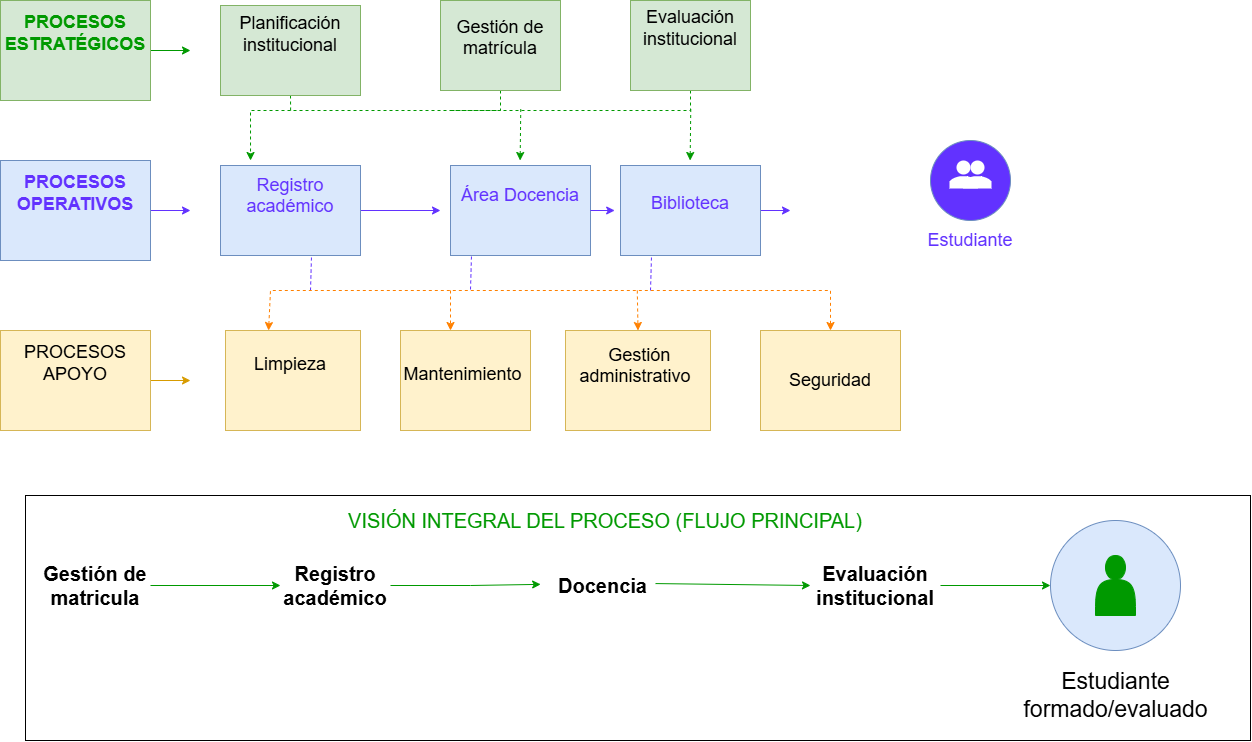

The diagram above was exported from draw.io. Its source (the exported page's mxGraphModel, read from the mxfile embedded in the PNG):
<mxGraphModel dx="1420" dy="780" grid="1" gridSize="10" guides="1" tooltips="1" connect="1" arrows="1" fold="1" page="1" pageScale="1" pageWidth="850" pageHeight="1100" math="0" shadow="0">
  <root>
    <mxCell id="0" />
    <mxCell id="1" parent="0" />
    <mxCell id="LAEt3wq8pqa9Xel9msmB-1" edge="1" parent="1" source="ASXMriVoXA8d6orgYPPE-1" style="edgeStyle=orthogonalEdgeStyle;rounded=0;orthogonalLoop=1;jettySize=auto;html=1;exitX=1;exitY=0.5;exitDx=0;exitDy=0;strokeColor=#009900;">
      <mxGeometry relative="1" as="geometry">
        <mxPoint x="200" y="80" as="targetPoint" />
      </mxGeometry>
    </mxCell>
    <mxCell id="ASXMriVoXA8d6orgYPPE-1" parent="1" style="rounded=0;whiteSpace=wrap;html=1;fillColor=#d5e8d4;strokeColor=#82b366;" value="&lt;font style=&quot;color: rgb(0, 153, 0); font-size: 18px;&quot;&gt;&lt;b&gt;PROCESOS ESTRATÉGICOS&lt;/b&gt;&lt;/font&gt;&lt;div&gt;&lt;b&gt;&lt;font size=&quot;3&quot;&gt;&lt;br&gt;&lt;/font&gt;&lt;/b&gt;&lt;/div&gt;&lt;div&gt;&lt;br&gt;&lt;/div&gt;" vertex="1">
      <mxGeometry height="100" width="150" x="10" y="30" as="geometry" />
    </mxCell>
    <mxCell id="LAEt3wq8pqa9Xel9msmB-13" edge="1" parent="1" source="LAEt3wq8pqa9Xel9msmB-2" style="edgeStyle=orthogonalEdgeStyle;rounded=0;orthogonalLoop=1;jettySize=auto;html=1;exitX=0.5;exitY=1;exitDx=0;exitDy=0;endArrow=none;endFill=0;strokeColor=#009900;dashed=1;">
      <mxGeometry relative="1" as="geometry">
        <mxPoint x="300.1111111111111" y="140" as="targetPoint" />
      </mxGeometry>
    </mxCell>
    <mxCell id="LAEt3wq8pqa9Xel9msmB-2" parent="1" style="rounded=0;whiteSpace=wrap;html=1;fillColor=#d5e8d4;strokeColor=#82b366;" value="&lt;font style=&quot;font-size: 18px;&quot;&gt;Planificación institucional&lt;/font&gt;&lt;div&gt;&lt;span style=&quot;font-size: 14px;&quot;&gt;&lt;br&gt;&lt;/span&gt;&lt;div&gt;&lt;br&gt;&lt;/div&gt;&lt;/div&gt;" vertex="1">
      <mxGeometry height="90" width="140" x="230" y="35" as="geometry" />
    </mxCell>
    <mxCell id="LAEt3wq8pqa9Xel9msmB-14" edge="1" parent="1" source="LAEt3wq8pqa9Xel9msmB-3" style="edgeStyle=orthogonalEdgeStyle;rounded=0;orthogonalLoop=1;jettySize=auto;html=1;exitX=0.5;exitY=1;exitDx=0;exitDy=0;endArrow=none;endFill=0;strokeColor=#009900;dashed=1;">
      <mxGeometry relative="1" as="geometry">
        <mxPoint x="460.1111111111111" y="140" as="targetPoint" />
      </mxGeometry>
    </mxCell>
    <mxCell id="LAEt3wq8pqa9Xel9msmB-3" parent="1" style="rounded=0;whiteSpace=wrap;html=1;fillColor=#d5e8d4;strokeColor=#82b366;" value="&lt;font style=&quot;font-size: 18px;&quot;&gt;Gestión de matrícula&lt;/font&gt;&lt;div&gt;&lt;br&gt;&lt;/div&gt;" vertex="1">
      <mxGeometry height="90" width="120" x="450" y="30" as="geometry" />
    </mxCell>
    <mxCell id="LAEt3wq8pqa9Xel9msmB-19" edge="1" parent="1" style="edgeStyle=orthogonalEdgeStyle;rounded=0;orthogonalLoop=1;jettySize=auto;html=1;entryX=0.374;entryY=-0.053;entryDx=0;entryDy=0;entryPerimeter=0;dashed=1;strokeColor=#009900;">
      <mxGeometry relative="1" as="geometry">
        <Array as="points">
          <mxPoint x="259.67" y="140" />
        </Array>
        <mxPoint x="700" y="120" as="sourcePoint" />
        <mxPoint x="260.0299999999999" y="190.00000000000003" as="targetPoint" />
      </mxGeometry>
    </mxCell>
    <mxCell id="F6pwesU0Jh8V0lqv9agH-8" edge="1" parent="1" source="F6pwesU0Jh8V0lqv9agH-1" style="edgeStyle=orthogonalEdgeStyle;rounded=0;orthogonalLoop=1;jettySize=auto;html=1;exitX=1;exitY=0.5;exitDx=0;exitDy=0;fillColor=#ffe6cc;strokeColor=#d79b00;">
      <mxGeometry relative="1" as="geometry">
        <mxPoint x="200" y="410" as="targetPoint" />
      </mxGeometry>
    </mxCell>
    <mxCell id="F6pwesU0Jh8V0lqv9agH-1" parent="1" style="rounded=0;whiteSpace=wrap;html=1;fillColor=#fff2cc;strokeColor=#d6b656;" value="&lt;font style=&quot;color: rgb(0, 0, 0); font-size: 18px;&quot;&gt;PROCESOS APOYO&lt;/font&gt;&lt;div&gt;&lt;font style=&quot;color: rgb(255, 181, 112);&quot; size=&quot;3&quot;&gt;&lt;br&gt;&lt;/font&gt;&lt;/div&gt;&lt;div&gt;&lt;br&gt;&lt;/div&gt;" vertex="1">
      <mxGeometry height="100" width="150" x="10" y="360" as="geometry" />
    </mxCell>
    <mxCell id="F6pwesU0Jh8V0lqv9agH-2" parent="1" style="rounded=0;whiteSpace=wrap;html=1;fillColor=#fff2cc;strokeColor=#d6b656;" value="&lt;font style=&quot;font-size: 18px;&quot;&gt;Limpieza&amp;nbsp;&lt;/font&gt;&lt;div&gt;&lt;font style=&quot;font-size: 14px;&quot;&gt;&lt;br&gt;&lt;/font&gt;&lt;/div&gt;&lt;div&gt;&lt;br&gt;&lt;/div&gt;" vertex="1">
      <mxGeometry height="100" width="135" x="235" y="360" as="geometry" />
    </mxCell>
    <mxCell id="F6pwesU0Jh8V0lqv9agH-9" parent="1" style="rounded=0;whiteSpace=wrap;html=1;fillColor=#fff2cc;strokeColor=#d6b656;" value="&lt;div&gt;&lt;span style=&quot;font-size: 14px;&quot;&gt;&lt;br&gt;&lt;/span&gt;&lt;/div&gt;&lt;div&gt;&lt;font style=&quot;font-size: 18px;&quot;&gt;Mantenimiento&amp;nbsp;&lt;/font&gt;&lt;/div&gt;&lt;div&gt;&lt;font style=&quot;font-size: 12px;&quot;&gt;&lt;br&gt;&lt;/font&gt;&lt;/div&gt;&lt;div&gt;&lt;br&gt;&lt;/div&gt;" vertex="1">
      <mxGeometry height="100" width="130" x="410" y="360" as="geometry" />
    </mxCell>
    <mxCell id="F6pwesU0Jh8V0lqv9agH-10" parent="1" style="rounded=0;whiteSpace=wrap;html=1;fillColor=#fff2cc;strokeColor=#d6b656;" value="&lt;div&gt;&lt;span style=&quot;background-color: transparent; color: light-dark(rgb(0, 0, 0), rgb(255, 255, 255));&quot;&gt;&lt;b&gt;&amp;nbsp;&lt;/b&gt;&lt;font style=&quot;font-size: 18px;&quot;&gt;Gestión administrativo&amp;nbsp;&lt;/font&gt;&lt;/span&gt;&lt;/div&gt;&lt;div&gt;&lt;font style=&quot;font-size: 12px;&quot;&gt;&lt;br&gt;&lt;/font&gt;&lt;/div&gt;&lt;div&gt;&lt;br&gt;&lt;/div&gt;" vertex="1">
      <mxGeometry height="100" width="145" x="575" y="360" as="geometry" />
    </mxCell>
    <mxCell id="F6pwesU0Jh8V0lqv9agH-12" parent="1" style="rounded=0;whiteSpace=wrap;html=1;fillColor=#fff2cc;strokeColor=#d6b656;" value="&lt;br&gt;&lt;div&gt;&lt;font style=&quot;font-size: 18px;&quot;&gt;Seguridad&lt;/font&gt;&lt;/div&gt;&lt;div&gt;&lt;br&gt;&lt;/div&gt;" vertex="1">
      <mxGeometry height="100" width="140" x="770" y="360" as="geometry" />
    </mxCell>
    <mxCell id="LAEt3wq8pqa9Xel9msmB-10" edge="1" parent="1" source="LAEt3wq8pqa9Xel9msmB-9" style="edgeStyle=orthogonalEdgeStyle;rounded=0;orthogonalLoop=1;jettySize=auto;html=1;exitX=1;exitY=0.5;exitDx=0;exitDy=0;strokeColor=#6232FF;">
      <mxGeometry relative="1" as="geometry">
        <mxPoint x="200" y="240" as="targetPoint" />
      </mxGeometry>
    </mxCell>
    <mxCell id="LAEt3wq8pqa9Xel9msmB-9" parent="1" style="rounded=0;whiteSpace=wrap;html=1;fillColor=#dae8fc;strokeColor=#6c8ebf;" value="&lt;font style=&quot;color: rgb(98, 50, 255); font-size: 18px;&quot;&gt;&lt;b&gt;PROCESOS OPERATIVOS&lt;/b&gt;&lt;/font&gt;&lt;div&gt;&lt;font style=&quot;color: rgb(98, 50, 255);&quot; size=&quot;3&quot;&gt;&lt;b&gt;&lt;br&gt;&lt;/b&gt;&lt;/font&gt;&lt;/div&gt;&lt;div&gt;&lt;br&gt;&lt;/div&gt;" vertex="1">
      <mxGeometry height="100" width="150" x="10" y="190" as="geometry" />
    </mxCell>
    <mxCell id="LAEt3wq8pqa9Xel9msmB-24" edge="1" parent="1" source="LAEt3wq8pqa9Xel9msmB-11" style="edgeStyle=orthogonalEdgeStyle;rounded=0;orthogonalLoop=1;jettySize=auto;html=1;exitX=1;exitY=0.5;exitDx=0;exitDy=0;strokeColor=#6232FF;">
      <mxGeometry relative="1" as="geometry">
        <mxPoint x="450" y="240" as="targetPoint" />
      </mxGeometry>
    </mxCell>
    <mxCell id="LAEt3wq8pqa9Xel9msmB-11" parent="1" style="rounded=0;whiteSpace=wrap;html=1;fillColor=#dae8fc;strokeColor=#6c8ebf;" value="&lt;font style=&quot;color: rgb(98, 50, 255); font-size: 18px;&quot;&gt;Registro académico&lt;/font&gt;&lt;div&gt;&lt;font style=&quot;color: rgb(98, 50, 255);&quot;&gt;&lt;br&gt;&lt;/font&gt;&lt;/div&gt;&lt;div&gt;&lt;br&gt;&lt;/div&gt;" vertex="1">
      <mxGeometry height="90" width="140" x="230" y="195" as="geometry" />
    </mxCell>
    <mxCell id="F6pwesU0Jh8V0lqv9agH-13" parent="1" style="rounded=0;whiteSpace=wrap;html=1;fillColor=#dae8fc;strokeColor=#6c8ebf;" value="&lt;font style=&quot;color: rgb(98, 50, 255); font-size: 18px;&quot;&gt;Área Docencia&lt;/font&gt;&lt;div&gt;&lt;font style=&quot;color: rgb(98, 50, 255);&quot;&gt;&lt;br&gt;&lt;/font&gt;&lt;/div&gt;&lt;div&gt;&lt;br&gt;&lt;/div&gt;" vertex="1">
      <mxGeometry height="90" width="140" x="460" y="195" as="geometry" />
    </mxCell>
    <mxCell id="LAEt3wq8pqa9Xel9msmB-27" edge="1" parent="1" source="F6pwesU0Jh8V0lqv9agH-14" style="edgeStyle=orthogonalEdgeStyle;rounded=0;orthogonalLoop=1;jettySize=auto;html=1;exitX=1;exitY=0.5;exitDx=0;exitDy=0;strokeColor=#6232FF;">
      <mxGeometry relative="1" as="geometry">
        <mxPoint x="800" y="240.45454545454538" as="targetPoint" />
      </mxGeometry>
    </mxCell>
    <mxCell id="F6pwesU0Jh8V0lqv9agH-14" parent="1" style="rounded=0;whiteSpace=wrap;html=1;fillColor=#dae8fc;strokeColor=#6c8ebf;" value="&lt;font style=&quot;color: rgb(98, 50, 255); font-size: 18px;&quot;&gt;Biblioteca&lt;/font&gt;&lt;div&gt;&lt;br&gt;&lt;/div&gt;" vertex="1">
      <mxGeometry height="90" width="140" x="630" y="195" as="geometry" />
    </mxCell>
    <mxCell id="LAEt3wq8pqa9Xel9msmB-20" edge="1" parent="1" style="endArrow=classic;html=1;rounded=0;entryX=0.424;entryY=-0.039;entryDx=0;entryDy=0;entryPerimeter=0;dashed=1;strokeColor=#009900;" value="">
      <mxGeometry height="50" relative="1" width="50" as="geometry">
        <mxPoint x="530.27" y="138.51" as="sourcePoint" />
        <mxPoint x="529.6299999999999" y="190" as="targetPoint" />
      </mxGeometry>
    </mxCell>
    <mxCell id="LAEt3wq8pqa9Xel9msmB-21" edge="1" parent="1" style="endArrow=classic;html=1;rounded=0;entryX=0.424;entryY=-0.039;entryDx=0;entryDy=0;entryPerimeter=0;strokeColor=#009900;dashed=1;" value="">
      <mxGeometry height="50" relative="1" width="50" as="geometry">
        <mxPoint x="700.2700000000001" y="138.51" as="sourcePoint" />
        <mxPoint x="699.63" y="190" as="targetPoint" />
      </mxGeometry>
    </mxCell>
    <mxCell id="LAEt3wq8pqa9Xel9msmB-25" edge="1" parent="1" source="F6pwesU0Jh8V0lqv9agH-13" style="edgeStyle=orthogonalEdgeStyle;rounded=0;orthogonalLoop=1;jettySize=auto;html=1;exitX=1;exitY=0.5;exitDx=0;exitDy=0;entryX=-0.042;entryY=0.495;entryDx=0;entryDy=0;entryPerimeter=0;strokeColor=#6232FF;" target="F6pwesU0Jh8V0lqv9agH-14">
      <mxGeometry relative="1" as="geometry" />
    </mxCell>
    <mxCell id="LAEt3wq8pqa9Xel9msmB-30" parent="1" style="ellipse;whiteSpace=wrap;html=1;aspect=fixed;strokeColor=#6c8ebf;fillColor=#6232FF;" value="" vertex="1">
      <mxGeometry height="80" width="80" x="940" y="170" as="geometry" />
    </mxCell>
    <mxCell id="LAEt3wq8pqa9Xel9msmB-31" parent="1" style="html=1;dashed=0;aspect=fixed;verticalLabelPosition=bottom;verticalAlign=top;align=center;shape=mxgraph.gmdl.users;strokeColor=none;fillColor=#FFFFFF;shadow=0;sketch=0;" value="" vertex="1">
      <mxGeometry height="28" width="42" x="959" y="190" as="geometry" />
    </mxCell>
    <mxCell id="LAEt3wq8pqa9Xel9msmB-32" parent="1" style="text;html=1;whiteSpace=wrap;strokeColor=none;fillColor=none;align=center;verticalAlign=middle;rounded=0;" value="&lt;font style=&quot;color: rgb(98, 50, 255); font-size: 18px;&quot;&gt;Estudiante&lt;/font&gt;" vertex="1">
      <mxGeometry height="30" width="60" x="950" y="255" as="geometry" />
    </mxCell>
    <mxCell id="LAEt3wq8pqa9Xel9msmB-43" edge="1" parent="1" style="endArrow=none;html=1;rounded=0;entryX=0.65;entryY=1.011;entryDx=0;entryDy=0;entryPerimeter=0;strokeColor=#6232FF;endFill=0;dashed=1;" target="LAEt3wq8pqa9Xel9msmB-11" value="">
      <mxGeometry height="50" relative="1" width="50" as="geometry">
        <mxPoint x="320" y="320" as="sourcePoint" />
        <mxPoint x="370" y="270" as="targetPoint" />
      </mxGeometry>
    </mxCell>
    <mxCell id="LAEt3wq8pqa9Xel9msmB-44" edge="1" parent="1" style="endArrow=none;html=1;rounded=0;entryX=0.65;entryY=1.011;entryDx=0;entryDy=0;entryPerimeter=0;strokeColor=#6232FF;endFill=0;dashed=1;" value="">
      <mxGeometry height="50" relative="1" width="50" as="geometry">
        <mxPoint x="480" y="319" as="sourcePoint" />
        <mxPoint x="481" y="285" as="targetPoint" />
      </mxGeometry>
    </mxCell>
    <mxCell id="LAEt3wq8pqa9Xel9msmB-45" edge="1" parent="1" style="endArrow=none;html=1;rounded=0;entryX=0.65;entryY=1.011;entryDx=0;entryDy=0;entryPerimeter=0;strokeColor=#6232FF;dashed=1;endFill=0;" value="">
      <mxGeometry height="50" relative="1" width="50" as="geometry">
        <mxPoint x="660" y="320" as="sourcePoint" />
        <mxPoint x="661" y="286" as="targetPoint" />
      </mxGeometry>
    </mxCell>
    <mxCell id="F6pwesU0Jh8V0lqv9agH-19" edge="1" parent="1" style="endArrow=classic;html=1;rounded=0;entryX=0.5;entryY=0;entryDx=0;entryDy=0;strokeColor=#FF8000;dashed=1;" target="F6pwesU0Jh8V0lqv9agH-10" value="">
      <mxGeometry height="50" relative="1" width="50" as="geometry">
        <Array as="points" />
        <mxPoint x="646.79" y="320" as="sourcePoint" />
        <mxPoint x="647" y="350" as="targetPoint" />
      </mxGeometry>
    </mxCell>
    <mxCell id="LAEt3wq8pqa9Xel9msmB-52" edge="1" parent="1" style="endArrow=classic;html=1;rounded=0;entryX=0.25;entryY=0;entryDx=0;entryDy=0;strokeColor=#FF8000;dashed=1;" value="">
      <mxGeometry height="50" relative="1" width="50" as="geometry">
        <mxPoint x="460" y="320" as="sourcePoint" />
        <mxPoint x="460" y="360" as="targetPoint" />
      </mxGeometry>
    </mxCell>
    <mxCell id="LAEt3wq8pqa9Xel9msmB-53" parent="1" style="rounded=0;whiteSpace=wrap;html=1;" value="" vertex="1">
      <mxGeometry height="245" width="1225" x="35" y="525" as="geometry" />
    </mxCell>
    <mxCell id="LAEt3wq8pqa9Xel9msmB-63" edge="1" parent="1" source="LAEt3wq8pqa9Xel9msmB-54" style="edgeStyle=orthogonalEdgeStyle;rounded=0;orthogonalLoop=1;jettySize=auto;html=1;exitX=1;exitY=0.5;exitDx=0;exitDy=0;entryX=0;entryY=0.5;entryDx=0;entryDy=0;strokeColor=#009900;" target="LAEt3wq8pqa9Xel9msmB-55">
      <mxGeometry relative="1" as="geometry" />
    </mxCell>
    <mxCell id="LAEt3wq8pqa9Xel9msmB-54" parent="1" style="text;html=1;whiteSpace=wrap;strokeColor=none;fillColor=none;align=center;verticalAlign=middle;rounded=0;" value="&lt;font style=&quot;font-size: 20px;&quot;&gt;&lt;b style=&quot;&quot;&gt;Gestión de matricula&lt;/b&gt;&lt;/font&gt;" vertex="1">
      <mxGeometry height="50" width="110" x="50" y="590" as="geometry" />
    </mxCell>
    <mxCell id="LAEt3wq8pqa9Xel9msmB-55" parent="1" style="text;html=1;whiteSpace=wrap;strokeColor=none;fillColor=none;align=center;verticalAlign=middle;rounded=0;" value="&lt;font style=&quot;font-size: 20px;&quot;&gt;&lt;b&gt;Registro académico&lt;/b&gt;&lt;/font&gt;" vertex="1">
      <mxGeometry height="70" width="110" x="290" y="580" as="geometry" />
    </mxCell>
    <mxCell id="LAEt3wq8pqa9Xel9msmB-56" parent="1" style="text;html=1;whiteSpace=wrap;strokeColor=none;fillColor=none;align=center;verticalAlign=middle;rounded=0;" value="&lt;font style=&quot;font-size: 20px;&quot;&gt;&lt;b&gt;Docencia&lt;/b&gt;&lt;/font&gt;" vertex="1">
      <mxGeometry height="60" width="105" x="560" y="585" as="geometry" />
    </mxCell>
    <mxCell id="LAEt3wq8pqa9Xel9msmB-67" edge="1" parent="1" source="LAEt3wq8pqa9Xel9msmB-58" style="rounded=0;orthogonalLoop=1;jettySize=auto;html=1;exitX=1;exitY=0.5;exitDx=0;exitDy=0;entryX=0;entryY=0.5;entryDx=0;entryDy=0;strokeColor=#009900;" target="LAEt3wq8pqa9Xel9msmB-60">
      <mxGeometry relative="1" as="geometry" />
    </mxCell>
    <mxCell id="LAEt3wq8pqa9Xel9msmB-58" parent="1" style="text;html=1;whiteSpace=wrap;strokeColor=none;fillColor=none;align=center;verticalAlign=middle;rounded=0;" value="&lt;font style=&quot;font-size: 20px;&quot;&gt;&lt;b&gt;Evaluación institucional&lt;/b&gt;&lt;/font&gt;" vertex="1">
      <mxGeometry height="50" width="130" x="820" y="590" as="geometry" />
    </mxCell>
    <mxCell id="LAEt3wq8pqa9Xel9msmB-59" parent="1" style="text;html=1;whiteSpace=wrap;strokeColor=none;fillColor=none;align=center;verticalAlign=middle;rounded=0;" value="&lt;font style=&quot;font-size: 20px; color: rgb(0, 153, 0);&quot;&gt;VISIÓN INTEGRAL DEL PROCESO (FLUJO PRINCIPAL)&lt;/font&gt;" vertex="1">
      <mxGeometry height="30" width="1130" x="50" y="535" as="geometry" />
    </mxCell>
    <mxCell id="LAEt3wq8pqa9Xel9msmB-60" parent="1" style="ellipse;whiteSpace=wrap;html=1;aspect=fixed;fillColor=#dae8fc;strokeColor=#6c8ebf;" value="" vertex="1">
      <mxGeometry height="130" width="130" x="1060" y="550" as="geometry" />
    </mxCell>
    <mxCell id="LAEt3wq8pqa9Xel9msmB-62" parent="1" style="shape=actor;whiteSpace=wrap;html=1;strokeColor=#009900;fillColor=#009900;" value="" vertex="1">
      <mxGeometry height="60" width="40" x="1105" y="585" as="geometry" />
    </mxCell>
    <mxCell id="LAEt3wq8pqa9Xel9msmB-64" edge="1" parent="1" source="LAEt3wq8pqa9Xel9msmB-55" style="edgeStyle=orthogonalEdgeStyle;rounded=0;orthogonalLoop=1;jettySize=auto;html=1;exitX=1;exitY=0.5;exitDx=0;exitDy=0;entryX=-0.094;entryY=0.481;entryDx=0;entryDy=0;entryPerimeter=0;strokeColor=#009900;" target="LAEt3wq8pqa9Xel9msmB-56">
      <mxGeometry relative="1" as="geometry" />
    </mxCell>
    <mxCell id="LAEt3wq8pqa9Xel9msmB-66" edge="1" parent="1" style="rounded=0;orthogonalLoop=1;jettySize=auto;html=1;entryX=0;entryY=0.5;entryDx=0;entryDy=0;strokeColor=#009900;" target="LAEt3wq8pqa9Xel9msmB-58">
      <mxGeometry relative="1" as="geometry">
        <mxPoint x="664.9994117647059" y="613.0699999999999" as="sourcePoint" />
        <mxPoint x="827.9800000000002" y="701.9200000000001" as="targetPoint" />
      </mxGeometry>
    </mxCell>
    <mxCell id="LAEt3wq8pqa9Xel9msmB-68" parent="1" style="text;html=1;whiteSpace=wrap;strokeColor=none;fillColor=none;align=center;verticalAlign=middle;rounded=0;" value="&lt;font style=&quot;font-size: 23px;&quot;&gt;Estudiante formado/evaluado&lt;/font&gt;" vertex="1">
      <mxGeometry height="70" width="175" x="1037.5" y="690" as="geometry" />
    </mxCell>
    <mxCell id="lzV7Xyn3yUbTXhJz5XjD-6" edge="1" parent="1" source="F6pwesU0Jh8V0lqv9agH-2" style="endArrow=classic;startArrow=classic;html=1;rounded=0;exitX=0.319;exitY=0;exitDx=0;exitDy=0;exitPerimeter=0;strokeColor=#FF8000;dashed=1;entryX=0.5;entryY=0;entryDx=0;entryDy=0;" target="F6pwesU0Jh8V0lqv9agH-12" value="">
      <mxGeometry height="50" relative="1" width="50" as="geometry">
        <Array as="points">
          <mxPoint x="280" y="320" />
          <mxPoint x="590" y="320" />
          <mxPoint x="840" y="320" />
        </Array>
        <mxPoint x="290" y="350" as="sourcePoint" />
        <mxPoint x="830" y="320" as="targetPoint" />
      </mxGeometry>
    </mxCell>
    <mxCell id="LAEt3wq8pqa9Xel9msmB-6" parent="1" style="rounded=0;whiteSpace=wrap;html=1;fillColor=#d5e8d4;strokeColor=#82b366;" value="&lt;font style=&quot;font-size: 18px;&quot;&gt;Evaluación institucional&lt;/font&gt;&lt;div&gt;&lt;b&gt;&lt;font size=&quot;3&quot;&gt;&lt;br&gt;&lt;/font&gt;&lt;/b&gt;&lt;div&gt;&lt;br&gt;&lt;/div&gt;&lt;/div&gt;" vertex="1">
      <mxGeometry height="90" width="120" x="640" y="30" as="geometry" />
    </mxCell>
  </root>
</mxGraphModel>